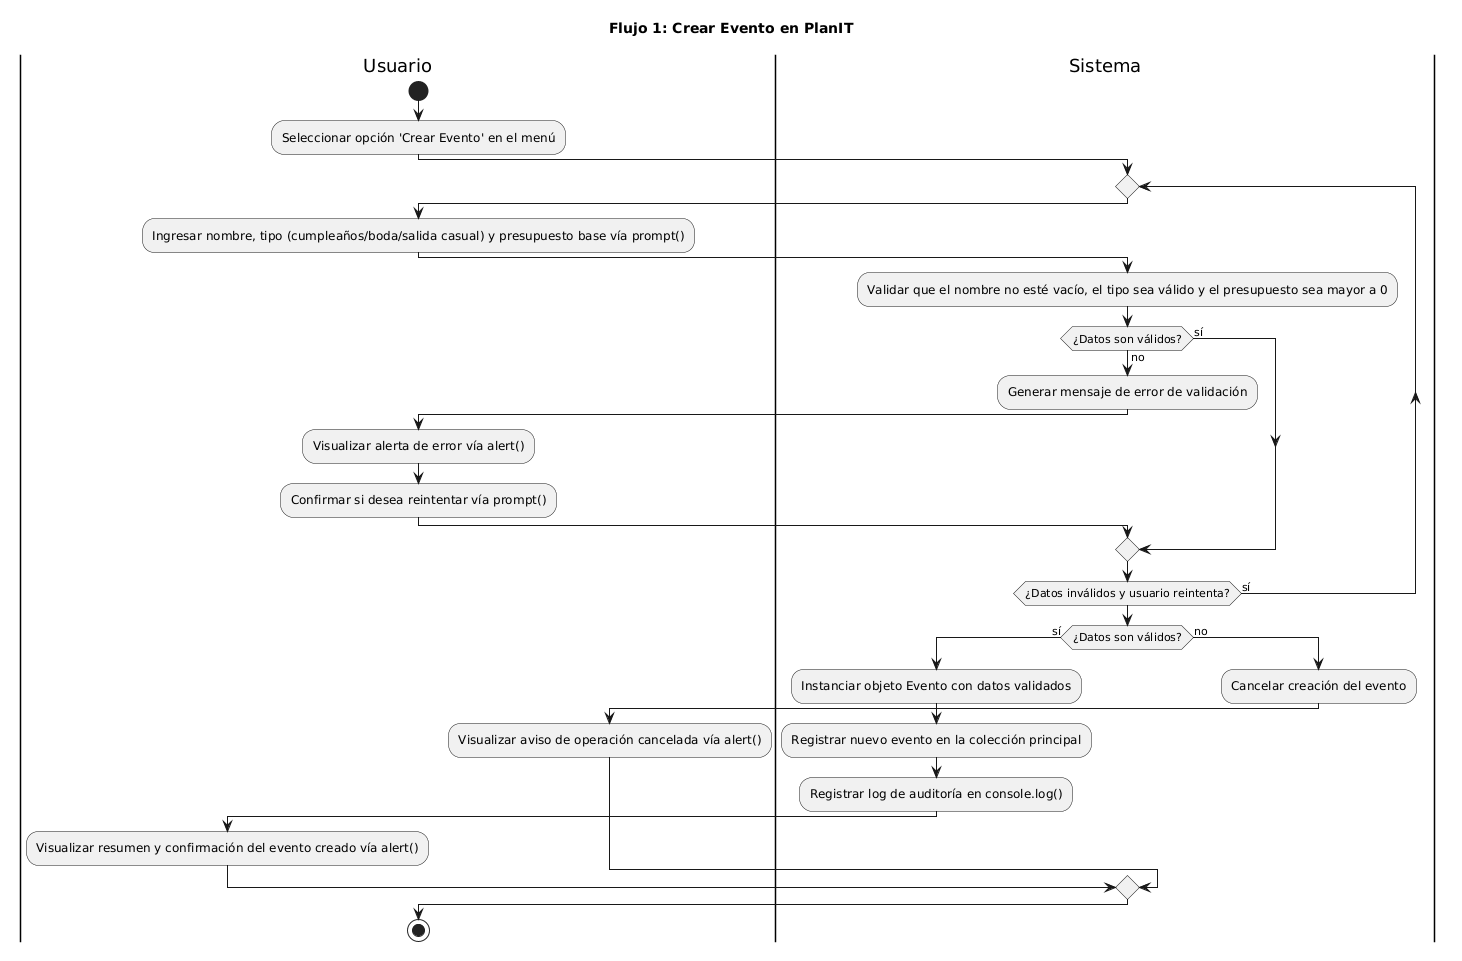

The diagram above was rendered by PlantUML. Its source (embedded in the PNG):
@startuml
title Flujo 1: Crear Evento en PlanIT

|Usuario|
start
:Seleccionar opción 'Crear Evento' en el menú;

|Sistema|
repeat
  |Usuario|
  :Ingresar nombre, tipo (cumpleaños/boda/salida casual) y presupuesto base vía prompt();
  
  |Sistema|
  :Validar que el nombre no esté vacío, el tipo sea válido y el presupuesto sea mayor a 0;
  
  if (¿Datos son válidos?) then (no)
    :Generar mensaje de error de validación;
    
    |Usuario|
    :Visualizar alerta de error vía alert();
    :Confirmar si desea reintentar vía prompt();
  else (sí)
  endif
  
  |Sistema|
repeat while (¿Datos inválidos y usuario reintenta?) is (sí)

|Sistema|
if (¿Datos son válidos?) then (sí)
  :Instanciar objeto Evento con datos validados;
  :Registrar nuevo evento en la colección principal;
  :Registrar log de auditoría en console.log();
  
  |Usuario|
  :Visualizar resumen y confirmación del evento creado vía alert();
else (no)
  |Sistema|
  :Cancelar creación del evento;
  
  |Usuario|
  :Visualizar aviso de operación cancelada vía alert();
endif

stop
@enduml